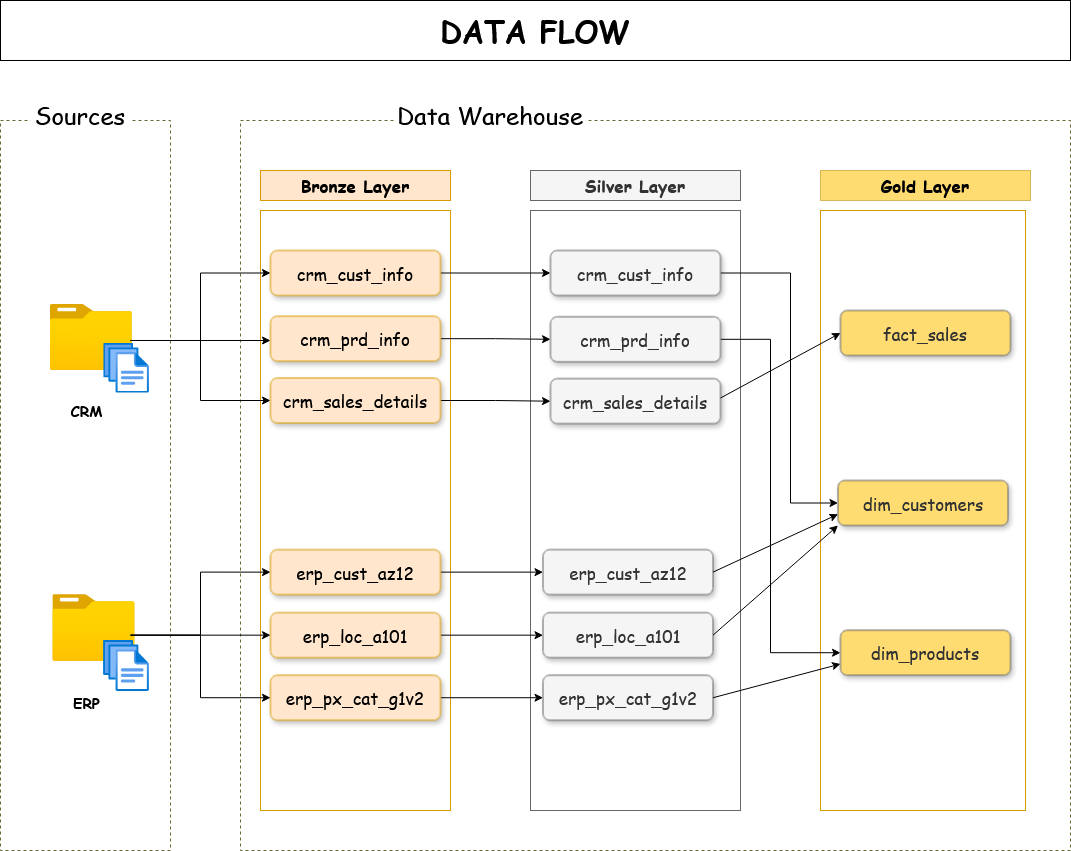

The diagram above was exported from draw.io. Its source (the exported page's mxGraphModel, read from the mxfile embedded in the PNG):
<mxGraphModel dx="1892" dy="1711" grid="1" gridSize="10" guides="1" tooltips="1" connect="1" arrows="0" fold="1" page="1" pageScale="1" pageWidth="850" pageHeight="1100" math="0" shadow="0">
  <root>
    <mxCell id="0" />
    <mxCell id="1" parent="0" />
    <mxCell id="4g53RcPl3bRfsMsrS2UM-1" value="" style="rounded=0;whiteSpace=wrap;html=1;dashed=1;strokeColor=light-dark(#696934,#EDEDED);fillColor=none;" parent="1" vertex="1">
      <mxGeometry x="-50" y="70" width="170" height="730" as="geometry" />
    </mxCell>
    <mxCell id="4g53RcPl3bRfsMsrS2UM-4" value="&lt;font face=&quot;Comic Sans MS&quot; style=&quot;font-size: 24px;&quot;&gt;Sources&lt;/font&gt;" style="rounded=0;whiteSpace=wrap;html=1;strokeColor=none;" parent="1" vertex="1">
      <mxGeometry x="-20" y="50" width="100" height="30" as="geometry" />
    </mxCell>
    <mxCell id="4g53RcPl3bRfsMsrS2UM-6" value="" style="rounded=0;whiteSpace=wrap;html=1;dashed=1;strokeColor=light-dark(#696934,#EDEDED);fillColor=none;" parent="1" vertex="1">
      <mxGeometry x="190" y="70" width="830" height="730" as="geometry" />
    </mxCell>
    <mxCell id="4g53RcPl3bRfsMsrS2UM-7" value="&lt;font face=&quot;Comic Sans MS&quot; style=&quot;font-size: 24px;&quot;&gt;Data Warehouse&lt;/font&gt;" style="rounded=0;whiteSpace=wrap;html=1;strokeColor=none;" parent="1" vertex="1">
      <mxGeometry x="345" y="50" width="190" height="30" as="geometry" />
    </mxCell>
    <mxCell id="4g53RcPl3bRfsMsrS2UM-13" value="&lt;b&gt;&lt;font face=&quot;Comic Sans MS&quot; style=&quot;font-size: 17px;&quot;&gt;Bronze Layer&lt;/font&gt;&lt;/b&gt;" style="rounded=0;whiteSpace=wrap;html=1;fillColor=#ffe6cc;strokeColor=#d79b00;" parent="1" vertex="1">
      <mxGeometry x="210" y="120" width="190" height="30" as="geometry" />
    </mxCell>
    <mxCell id="4g53RcPl3bRfsMsrS2UM-15" value="" style="rounded=0;whiteSpace=wrap;html=1;fillColor=none;strokeColor=#d79b00;" parent="1" vertex="1">
      <mxGeometry x="210" y="160" width="190" height="600" as="geometry" />
    </mxCell>
    <mxCell id="4g53RcPl3bRfsMsrS2UM-16" value="" style="rounded=0;whiteSpace=wrap;html=1;fillColor=none;strokeColor=#666666;fontColor=#333333;" parent="1" vertex="1">
      <mxGeometry x="480" y="160" width="210" height="600" as="geometry" />
    </mxCell>
    <mxCell id="4g53RcPl3bRfsMsrS2UM-17" value="&lt;b&gt;&lt;font face=&quot;Comic Sans MS&quot; style=&quot;font-size: 17px;&quot;&gt;Silver Layer&lt;/font&gt;&lt;/b&gt;" style="rounded=0;whiteSpace=wrap;html=1;fillColor=#f5f5f5;strokeColor=#666666;fontColor=#333333;" parent="1" vertex="1">
      <mxGeometry x="480" y="120" width="210" height="30" as="geometry" />
    </mxCell>
    <mxCell id="4g53RcPl3bRfsMsrS2UM-18" value="" style="rounded=0;whiteSpace=wrap;html=1;fillColor=none;strokeColor=#d79b00;" parent="1" vertex="1">
      <mxGeometry x="770" y="160" width="205" height="600" as="geometry" />
    </mxCell>
    <mxCell id="4g53RcPl3bRfsMsrS2UM-19" value="&lt;font face=&quot;Comic Sans MS&quot; style=&quot;font-size: 17px;&quot;&gt;&lt;b&gt;Gold Layer&lt;/b&gt;&lt;/font&gt;" style="rounded=0;whiteSpace=wrap;html=1;fillColor=light-dark(#FFDC71,#281D00);strokeColor=#D6B656;" parent="1" vertex="1">
      <mxGeometry x="770" y="120" width="210" height="30" as="geometry" />
    </mxCell>
    <mxCell id="4g53RcPl3bRfsMsrS2UM-20" value="" style="image;aspect=fixed;html=1;points=[];align=center;fontSize=12;image=img/lib/azure2/general/Folder_Blank.svg;" parent="1" vertex="1">
      <mxGeometry y="253.8" width="81.56" height="66.2" as="geometry" />
    </mxCell>
    <mxCell id="4g53RcPl3bRfsMsrS2UM-21" value="" style="image;aspect=fixed;html=1;points=[];align=center;fontSize=12;image=img/lib/azure2/general/Files.svg;" parent="1" vertex="1">
      <mxGeometry x="53.42" y="292.51" width="45.73" height="50" as="geometry" />
    </mxCell>
    <mxCell id="4g53RcPl3bRfsMsrS2UM-22" value="&lt;font style=&quot;font-size: 15px;&quot; face=&quot;Comic Sans MS&quot;&gt;CRM&lt;/font&gt;" style="rounded=0;whiteSpace=wrap;html=1;fillColor=none;fontStyle=1;strokeColor=none;" parent="1" vertex="1">
      <mxGeometry x="-9.129999999999999" y="347.51" width="90.69" height="25" as="geometry" />
    </mxCell>
    <mxCell id="4g53RcPl3bRfsMsrS2UM-52" value="" style="image;aspect=fixed;html=1;points=[];align=center;fontSize=12;image=img/lib/azure2/general/Folder_Blank.svg;" parent="1" vertex="1">
      <mxGeometry x="2.34" y="544.13" width="82.23" height="66.74" as="geometry" />
    </mxCell>
    <mxCell id="4g53RcPl3bRfsMsrS2UM-50" value="&lt;font style=&quot;font-size: 15px;&quot; face=&quot;Comic Sans MS&quot;&gt;ERP&lt;/font&gt;" style="rounded=0;whiteSpace=wrap;html=1;fillColor=none;fontStyle=1;strokeColor=none;" parent="1" vertex="1">
      <mxGeometry x="-21.34" y="634.3900000000001" width="115.1" height="35.33" as="geometry" />
    </mxCell>
    <mxCell id="4g53RcPl3bRfsMsrS2UM-51" value="" style="image;aspect=fixed;html=1;points=[];align=center;fontSize=12;image=img/lib/azure2/general/Files.svg;" parent="1" vertex="1">
      <mxGeometry x="52.57" y="590" width="46.58" height="50.93" as="geometry" />
    </mxCell>
    <mxCell id="nnFdIH_Lux6AR4UopmPu-8" style="edgeStyle=orthogonalEdgeStyle;rounded=0;orthogonalLoop=1;jettySize=auto;html=1;exitX=0;exitY=0.5;exitDx=0;exitDy=0;entryX=0;entryY=0.5;entryDx=0;entryDy=0;" parent="1" source="nnFdIH_Lux6AR4UopmPu-1" target="nnFdIH_Lux6AR4UopmPu-1" edge="1">
      <mxGeometry relative="1" as="geometry" />
    </mxCell>
    <mxCell id="-019_WxDRaWZtMjes1is-8" style="edgeStyle=orthogonalEdgeStyle;rounded=0;orthogonalLoop=1;jettySize=auto;html=1;exitX=1;exitY=0.5;exitDx=0;exitDy=0;" parent="1" source="nnFdIH_Lux6AR4UopmPu-1" target="-019_WxDRaWZtMjes1is-1" edge="1">
      <mxGeometry relative="1" as="geometry" />
    </mxCell>
    <mxCell id="nnFdIH_Lux6AR4UopmPu-1" value="&lt;font style=&quot;font-size: 17px;&quot; face=&quot;Comic Sans MS&quot;&gt;crm_cust_info&lt;/font&gt;" style="rounded=1;whiteSpace=wrap;html=1;fillColor=#ffe6cc;strokeColor=#d79b00;shadow=1;" parent="1" vertex="1">
      <mxGeometry x="220" y="200" width="170" height="45" as="geometry" />
    </mxCell>
    <mxCell id="-019_WxDRaWZtMjes1is-9" style="edgeStyle=orthogonalEdgeStyle;rounded=0;orthogonalLoop=1;jettySize=auto;html=1;exitX=1;exitY=0.5;exitDx=0;exitDy=0;" parent="1" source="nnFdIH_Lux6AR4UopmPu-2" target="-019_WxDRaWZtMjes1is-2" edge="1">
      <mxGeometry relative="1" as="geometry" />
    </mxCell>
    <mxCell id="nnFdIH_Lux6AR4UopmPu-2" value="&lt;font style=&quot;font-size: 17px;&quot; face=&quot;Comic Sans MS&quot;&gt;crm_prd_info&lt;/font&gt;" style="rounded=1;whiteSpace=wrap;html=1;fillColor=#ffe6cc;strokeColor=#d79b00;shadow=1;" parent="1" vertex="1">
      <mxGeometry x="220" y="265.68" width="170" height="45" as="geometry" />
    </mxCell>
    <mxCell id="-019_WxDRaWZtMjes1is-10" style="edgeStyle=orthogonalEdgeStyle;rounded=0;orthogonalLoop=1;jettySize=auto;html=1;exitX=1;exitY=0.5;exitDx=0;exitDy=0;" parent="1" source="nnFdIH_Lux6AR4UopmPu-3" target="-019_WxDRaWZtMjes1is-3" edge="1">
      <mxGeometry relative="1" as="geometry" />
    </mxCell>
    <mxCell id="nnFdIH_Lux6AR4UopmPu-3" value="&lt;font style=&quot;font-size: 17px;&quot; face=&quot;Comic Sans MS&quot;&gt;crm_sales_details&lt;/font&gt;" style="rounded=1;whiteSpace=wrap;html=1;fillColor=#ffe6cc;strokeColor=#d79b00;shadow=1;" parent="1" vertex="1">
      <mxGeometry x="220" y="327.51" width="170" height="45" as="geometry" />
    </mxCell>
    <mxCell id="-019_WxDRaWZtMjes1is-13" style="edgeStyle=orthogonalEdgeStyle;rounded=0;orthogonalLoop=1;jettySize=auto;html=1;exitX=1;exitY=0.5;exitDx=0;exitDy=0;" parent="1" source="nnFdIH_Lux6AR4UopmPu-5" target="-019_WxDRaWZtMjes1is-7" edge="1">
      <mxGeometry relative="1" as="geometry" />
    </mxCell>
    <mxCell id="nnFdIH_Lux6AR4UopmPu-5" value="&lt;font style=&quot;font-size: 17px;&quot; face=&quot;Comic Sans MS&quot;&gt;erp_px_cat_g1v2&lt;/font&gt;" style="rounded=1;whiteSpace=wrap;html=1;fillColor=#ffe6cc;strokeColor=#d79b00;shadow=1;" parent="1" vertex="1">
      <mxGeometry x="220" y="624.72" width="170" height="45" as="geometry" />
    </mxCell>
    <mxCell id="-019_WxDRaWZtMjes1is-12" style="edgeStyle=orthogonalEdgeStyle;rounded=0;orthogonalLoop=1;jettySize=auto;html=1;exitX=1;exitY=0.5;exitDx=0;exitDy=0;" parent="1" source="nnFdIH_Lux6AR4UopmPu-6" target="-019_WxDRaWZtMjes1is-6" edge="1">
      <mxGeometry relative="1" as="geometry" />
    </mxCell>
    <mxCell id="nnFdIH_Lux6AR4UopmPu-6" value="&lt;font style=&quot;font-size: 17px;&quot; face=&quot;Comic Sans MS&quot;&gt;erp_loc_a101&lt;/font&gt;" style="rounded=1;whiteSpace=wrap;html=1;fillColor=#ffe6cc;strokeColor=#d79b00;shadow=1;" parent="1" vertex="1">
      <mxGeometry x="220" y="562.17" width="170" height="45" as="geometry" />
    </mxCell>
    <mxCell id="nnFdIH_Lux6AR4UopmPu-11" style="edgeStyle=orthogonalEdgeStyle;rounded=0;orthogonalLoop=1;jettySize=auto;html=1;exitX=1;exitY=0.5;exitDx=0;exitDy=0;entryX=0;entryY=0.5;entryDx=0;entryDy=0;" parent="1" source="nnFdIH_Lux6AR4UopmPu-10" target="nnFdIH_Lux6AR4UopmPu-1" edge="1">
      <mxGeometry relative="1" as="geometry" />
    </mxCell>
    <mxCell id="nnFdIH_Lux6AR4UopmPu-12" style="edgeStyle=orthogonalEdgeStyle;rounded=0;orthogonalLoop=1;jettySize=auto;html=1;exitX=1;exitY=0.5;exitDx=0;exitDy=0;" parent="1" source="nnFdIH_Lux6AR4UopmPu-10" target="nnFdIH_Lux6AR4UopmPu-2" edge="1">
      <mxGeometry relative="1" as="geometry">
        <Array as="points">
          <mxPoint x="190" y="290" />
          <mxPoint x="190" y="290" />
        </Array>
      </mxGeometry>
    </mxCell>
    <mxCell id="nnFdIH_Lux6AR4UopmPu-13" style="edgeStyle=orthogonalEdgeStyle;rounded=0;orthogonalLoop=1;jettySize=auto;html=1;exitX=1;exitY=0.5;exitDx=0;exitDy=0;entryX=0;entryY=0.5;entryDx=0;entryDy=0;" parent="1" source="nnFdIH_Lux6AR4UopmPu-10" target="nnFdIH_Lux6AR4UopmPu-3" edge="1">
      <mxGeometry relative="1" as="geometry" />
    </mxCell>
    <mxCell id="nnFdIH_Lux6AR4UopmPu-10" value="" style="rounded=0;whiteSpace=wrap;html=1;strokeColor=none;fillColor=none;" parent="1" vertex="1">
      <mxGeometry y="260" width="80" height="60" as="geometry" />
    </mxCell>
    <mxCell id="-019_WxDRaWZtMjes1is-11" style="edgeStyle=orthogonalEdgeStyle;rounded=0;orthogonalLoop=1;jettySize=auto;html=1;exitX=1;exitY=0.5;exitDx=0;exitDy=0;entryX=0;entryY=0.5;entryDx=0;entryDy=0;" parent="1" source="nnFdIH_Lux6AR4UopmPu-7" target="-019_WxDRaWZtMjes1is-5" edge="1">
      <mxGeometry relative="1" as="geometry" />
    </mxCell>
    <mxCell id="nnFdIH_Lux6AR4UopmPu-7" value="&lt;font style=&quot;font-size: 17px;&quot; face=&quot;Comic Sans MS&quot;&gt;erp_cust_az12&lt;/font&gt;" style="rounded=1;whiteSpace=wrap;html=1;fillColor=#ffe6cc;strokeColor=#d79b00;shadow=1;" parent="1" vertex="1">
      <mxGeometry x="220" y="499.13" width="170" height="45" as="geometry" />
    </mxCell>
    <mxCell id="nnFdIH_Lux6AR4UopmPu-15" style="edgeStyle=orthogonalEdgeStyle;rounded=0;orthogonalLoop=1;jettySize=auto;html=1;exitX=1;exitY=0.5;exitDx=0;exitDy=0;entryX=0;entryY=0.5;entryDx=0;entryDy=0;" parent="1" source="nnFdIH_Lux6AR4UopmPu-14" target="nnFdIH_Lux6AR4UopmPu-7" edge="1">
      <mxGeometry relative="1" as="geometry" />
    </mxCell>
    <mxCell id="nnFdIH_Lux6AR4UopmPu-16" style="edgeStyle=orthogonalEdgeStyle;rounded=0;orthogonalLoop=1;jettySize=auto;html=1;exitX=1;exitY=0.5;exitDx=0;exitDy=0;entryX=0;entryY=0.5;entryDx=0;entryDy=0;" parent="1" source="nnFdIH_Lux6AR4UopmPu-14" target="nnFdIH_Lux6AR4UopmPu-6" edge="1">
      <mxGeometry relative="1" as="geometry" />
    </mxCell>
    <mxCell id="nnFdIH_Lux6AR4UopmPu-17" style="edgeStyle=orthogonalEdgeStyle;rounded=0;orthogonalLoop=1;jettySize=auto;html=1;exitX=1;exitY=0.5;exitDx=0;exitDy=0;entryX=0;entryY=0.5;entryDx=0;entryDy=0;" parent="1" source="nnFdIH_Lux6AR4UopmPu-14" target="nnFdIH_Lux6AR4UopmPu-5" edge="1">
      <mxGeometry relative="1" as="geometry" />
    </mxCell>
    <mxCell id="nnFdIH_Lux6AR4UopmPu-14" value="" style="rounded=0;whiteSpace=wrap;html=1;fillColor=none;strokeColor=none;" parent="1" vertex="1">
      <mxGeometry y="554.67" width="80" height="60" as="geometry" />
    </mxCell>
    <mxCell id="NE5roMHavsjrE84taR6x-5" style="edgeStyle=orthogonalEdgeStyle;rounded=0;orthogonalLoop=1;jettySize=auto;html=1;exitX=1;exitY=0.5;exitDx=0;exitDy=0;entryX=0;entryY=0.5;entryDx=0;entryDy=0;" edge="1" parent="1" source="-019_WxDRaWZtMjes1is-1" target="NE5roMHavsjrE84taR6x-3">
      <mxGeometry relative="1" as="geometry">
        <Array as="points">
          <mxPoint x="740" y="223" />
          <mxPoint x="740" y="453" />
        </Array>
      </mxGeometry>
    </mxCell>
    <mxCell id="-019_WxDRaWZtMjes1is-1" value="&lt;font style=&quot;font-size: 17px;&quot; face=&quot;Comic Sans MS&quot;&gt;crm_cust_info&lt;/font&gt;" style="rounded=1;whiteSpace=wrap;html=1;fillColor=#f5f5f5;strokeColor=#666666;shadow=1;fontColor=#333333;" parent="1" vertex="1">
      <mxGeometry x="500" y="200" width="170" height="45" as="geometry" />
    </mxCell>
    <mxCell id="NE5roMHavsjrE84taR6x-13" style="edgeStyle=orthogonalEdgeStyle;rounded=0;orthogonalLoop=1;jettySize=auto;html=1;exitX=1;exitY=0.5;exitDx=0;exitDy=0;entryX=0;entryY=0.5;entryDx=0;entryDy=0;" edge="1" parent="1" source="-019_WxDRaWZtMjes1is-2" target="NE5roMHavsjrE84taR6x-4">
      <mxGeometry relative="1" as="geometry">
        <Array as="points">
          <mxPoint x="720" y="289" />
          <mxPoint x="720" y="602" />
        </Array>
      </mxGeometry>
    </mxCell>
    <mxCell id="-019_WxDRaWZtMjes1is-2" value="&lt;font style=&quot;font-size: 17px;&quot; face=&quot;Comic Sans MS&quot;&gt;crm_prd_info&lt;/font&gt;" style="rounded=1;whiteSpace=wrap;html=1;fillColor=#f5f5f5;strokeColor=#666666;shadow=1;fontColor=#333333;" parent="1" vertex="1">
      <mxGeometry x="500" y="266.32" width="170" height="45" as="geometry" />
    </mxCell>
    <mxCell id="-019_WxDRaWZtMjes1is-3" value="&lt;font style=&quot;font-size: 17px;&quot; face=&quot;Comic Sans MS&quot;&gt;crm_sales_details&lt;/font&gt;" style="rounded=1;whiteSpace=wrap;html=1;fillColor=#f5f5f5;strokeColor=#666666;shadow=1;fontColor=#333333;" parent="1" vertex="1">
      <mxGeometry x="500" y="328.15" width="170" height="45" as="geometry" />
    </mxCell>
    <mxCell id="-019_WxDRaWZtMjes1is-5" value="&lt;font style=&quot;font-size: 17px;&quot; face=&quot;Comic Sans MS&quot;&gt;erp_cust_az12&lt;/font&gt;" style="rounded=1;whiteSpace=wrap;html=1;fillColor=#f5f5f5;strokeColor=#666666;shadow=1;fontColor=#333333;" parent="1" vertex="1">
      <mxGeometry x="492.5" y="499.13" width="170" height="45" as="geometry" />
    </mxCell>
    <mxCell id="-019_WxDRaWZtMjes1is-6" value="&lt;font style=&quot;font-size: 17px;&quot; face=&quot;Comic Sans MS&quot;&gt;erp_loc_a101&lt;/font&gt;" style="rounded=1;whiteSpace=wrap;html=1;fillColor=#f5f5f5;strokeColor=#666666;shadow=1;fontColor=#333333;" parent="1" vertex="1">
      <mxGeometry x="492.5" y="562.17" width="170" height="45" as="geometry" />
    </mxCell>
    <mxCell id="-019_WxDRaWZtMjes1is-7" value="&lt;font style=&quot;font-size: 17px;&quot; face=&quot;Comic Sans MS&quot;&gt;erp_px_cat_g1v2&lt;/font&gt;" style="rounded=1;whiteSpace=wrap;html=1;fillColor=#f5f5f5;strokeColor=#666666;shadow=1;fontColor=#333333;" parent="1" vertex="1">
      <mxGeometry x="492.5" y="624.72" width="170" height="45" as="geometry" />
    </mxCell>
    <mxCell id="NE5roMHavsjrE84taR6x-1" value="&lt;font style=&quot;font-size: 17px;&quot; face=&quot;Comic Sans MS&quot;&gt;fact_sales&lt;/font&gt;" style="rounded=1;whiteSpace=wrap;html=1;fillColor=#FFDC71;strokeColor=#666666;shadow=1;fontColor=#333333;" vertex="1" parent="1">
      <mxGeometry x="790" y="260" width="170" height="45" as="geometry" />
    </mxCell>
    <mxCell id="NE5roMHavsjrE84taR6x-3" value="&lt;font style=&quot;font-size: 17px;&quot; face=&quot;Comic Sans MS&quot;&gt;dim_customers&lt;/font&gt;" style="rounded=1;whiteSpace=wrap;html=1;fillColor=#FFDC71;strokeColor=#666666;shadow=1;fontColor=#333333;" vertex="1" parent="1">
      <mxGeometry x="787.5" y="429.99999999999994" width="170" height="45" as="geometry" />
    </mxCell>
    <mxCell id="NE5roMHavsjrE84taR6x-4" value="&lt;font style=&quot;font-size: 17px;&quot; face=&quot;Comic Sans MS&quot;&gt;dim_products&lt;/font&gt;" style="rounded=1;whiteSpace=wrap;html=1;fillColor=#FFDC71;strokeColor=#666666;shadow=1;fontColor=#333333;" vertex="1" parent="1">
      <mxGeometry x="790" y="579.7199999999998" width="170" height="45" as="geometry" />
    </mxCell>
    <mxCell id="NE5roMHavsjrE84taR6x-7" value="" style="endArrow=classic;html=1;rounded=0;entryX=0;entryY=0.5;entryDx=0;entryDy=0;" edge="1" parent="1" target="NE5roMHavsjrE84taR6x-1">
      <mxGeometry width="50" height="50" relative="1" as="geometry">
        <mxPoint x="670" y="347.51" as="sourcePoint" />
        <mxPoint x="720" y="297.51" as="targetPoint" />
      </mxGeometry>
    </mxCell>
    <mxCell id="NE5roMHavsjrE84taR6x-19" value="" style="endArrow=classic;html=1;rounded=0;exitX=1;exitY=0.5;exitDx=0;exitDy=0;entryX=0;entryY=0.75;entryDx=0;entryDy=0;" edge="1" parent="1" source="-019_WxDRaWZtMjes1is-5" target="NE5roMHavsjrE84taR6x-3">
      <mxGeometry width="50" height="50" relative="1" as="geometry">
        <mxPoint x="670" y="530" as="sourcePoint" />
        <mxPoint x="780" y="460" as="targetPoint" />
      </mxGeometry>
    </mxCell>
    <mxCell id="NE5roMHavsjrE84taR6x-20" value="" style="endArrow=classic;html=1;rounded=0;entryX=0;entryY=1;entryDx=0;entryDy=0;exitX=1;exitY=0.5;exitDx=0;exitDy=0;" edge="1" parent="1" source="-019_WxDRaWZtMjes1is-6" target="NE5roMHavsjrE84taR6x-3">
      <mxGeometry width="50" height="50" relative="1" as="geometry">
        <mxPoint x="660" y="590" as="sourcePoint" />
        <mxPoint x="710" y="540" as="targetPoint" />
      </mxGeometry>
    </mxCell>
    <mxCell id="NE5roMHavsjrE84taR6x-22" value="" style="endArrow=classic;html=1;rounded=0;entryX=0;entryY=0.75;entryDx=0;entryDy=0;exitX=1;exitY=0.5;exitDx=0;exitDy=0;" edge="1" parent="1" source="-019_WxDRaWZtMjes1is-7" target="NE5roMHavsjrE84taR6x-4">
      <mxGeometry width="50" height="50" relative="1" as="geometry">
        <mxPoint x="660" y="670" as="sourcePoint" />
        <mxPoint x="710" y="620" as="targetPoint" />
      </mxGeometry>
    </mxCell>
    <mxCell id="NE5roMHavsjrE84taR6x-23" value="&lt;b&gt;&lt;font style=&quot;font-size: 30px;&quot; face=&quot;Comic Sans MS&quot;&gt;DATA FLOW&lt;/font&gt;&lt;/b&gt;" style="rounded=0;whiteSpace=wrap;html=1;" vertex="1" parent="1">
      <mxGeometry x="-50" y="-50" width="1070" height="60" as="geometry" />
    </mxCell>
  </root>
</mxGraphModel>